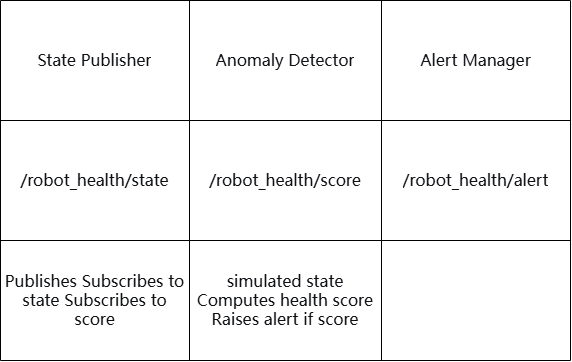

The diagram above was exported from draw.io. Its source (the exported page's mxGraphModel, read from the mxfile embedded in the PNG):
<mxGraphModel dx="1124" dy="579" grid="1" gridSize="10" guides="1" tooltips="1" connect="1" arrows="1" fold="1" page="1" pageScale="1" pageWidth="827" pageHeight="1169" math="0" shadow="0">
  <root>
    <mxCell id="0" />
    <mxCell id="1" parent="0" />
    <mxCell id="InGXjpz9OTIFcbqw5R3l-1" parent="1" style="shape=table;startSize=0;container=1;collapsible=0;childLayout=tableLayout;fixedHeader=1;" value="" vertex="1">
      <mxGeometry height="360" width="570" x="120" y="120" as="geometry" />
    </mxCell>
    <mxCell id="InGXjpz9OTIFcbqw5R3l-2" parent="InGXjpz9OTIFcbqw5R3l-1" style="shape=tableRow;horizontal=0;startSize=0;swimlaneHead=0;swimlaneBody=0;strokeColor=inherit;top=0;left=0;bottom=0;right=0;collapsible=0;dropTarget=0;fillColor=none;points=[[0,0.5],[1,0.5]];portConstraint=eastwest;fixedHeader=1;" value="" vertex="1">
      <mxGeometry height="120" width="570" as="geometry" />
    </mxCell>
    <mxCell id="InGXjpz9OTIFcbqw5R3l-3" parent="InGXjpz9OTIFcbqw5R3l-2" style="shape=partialRectangle;html=1;whiteSpace=wrap;connectable=0;strokeColor=inherit;overflow=hidden;fillColor=none;top=0;left=0;bottom=0;right=0;pointerEvents=1;" value="&lt;span style=&quot;color: rgb(15, 17, 21); font-family: quote-cjk-patch, Inter, system-ui, -apple-system, BlinkMacSystemFont, &amp;quot;Segoe UI&amp;quot;, Roboto, Oxygen, Ubuntu, Cantarell, &amp;quot;Open Sans&amp;quot;, &amp;quot;Helvetica Neue&amp;quot;, sans-serif; font-size: 16px; text-align: start; background-color: rgb(255, 255, 255);&quot;&gt;State Publisher&lt;/span&gt;" vertex="1">
      <mxGeometry height="120" width="189" as="geometry">
        <mxRectangle height="120" width="189" as="alternateBounds" />
      </mxGeometry>
    </mxCell>
    <mxCell id="InGXjpz9OTIFcbqw5R3l-4" parent="InGXjpz9OTIFcbqw5R3l-2" style="shape=partialRectangle;html=1;whiteSpace=wrap;connectable=0;strokeColor=inherit;overflow=hidden;fillColor=none;top=0;left=0;bottom=0;right=0;pointerEvents=1;" value="&lt;span style=&quot;color: rgb(15, 17, 21); font-family: quote-cjk-patch, Inter, system-ui, -apple-system, BlinkMacSystemFont, &amp;quot;Segoe UI&amp;quot;, Roboto, Oxygen, Ubuntu, Cantarell, &amp;quot;Open Sans&amp;quot;, &amp;quot;Helvetica Neue&amp;quot;, sans-serif; font-size: 16px; text-align: start; background-color: rgb(255, 255, 255);&quot;&gt;Anomaly Detector&lt;/span&gt;" vertex="1">
      <mxGeometry height="120" width="192" x="189" as="geometry">
        <mxRectangle height="120" width="192" as="alternateBounds" />
      </mxGeometry>
    </mxCell>
    <mxCell id="InGXjpz9OTIFcbqw5R3l-5" parent="InGXjpz9OTIFcbqw5R3l-2" style="shape=partialRectangle;html=1;whiteSpace=wrap;connectable=0;strokeColor=inherit;overflow=hidden;fillColor=none;top=0;left=0;bottom=0;right=0;pointerEvents=1;" value="&lt;span style=&quot;color: rgb(15, 17, 21); font-family: quote-cjk-patch, Inter, system-ui, -apple-system, BlinkMacSystemFont, &amp;quot;Segoe UI&amp;quot;, Roboto, Oxygen, Ubuntu, Cantarell, &amp;quot;Open Sans&amp;quot;, &amp;quot;Helvetica Neue&amp;quot;, sans-serif; font-size: 16px; text-align: start; background-color: rgb(255, 255, 255);&quot;&gt;Alert Manager&lt;/span&gt;" vertex="1">
      <mxGeometry height="120" width="189" x="381" as="geometry">
        <mxRectangle height="120" width="189" as="alternateBounds" />
      </mxGeometry>
    </mxCell>
    <mxCell id="InGXjpz9OTIFcbqw5R3l-6" parent="InGXjpz9OTIFcbqw5R3l-1" style="shape=tableRow;horizontal=0;startSize=0;swimlaneHead=0;swimlaneBody=0;strokeColor=inherit;top=0;left=0;bottom=0;right=0;collapsible=0;dropTarget=0;fillColor=none;points=[[0,0.5],[1,0.5]];portConstraint=eastwest;fixedHeader=1;" value="" vertex="1">
      <mxGeometry height="120" width="570" y="120" as="geometry" />
    </mxCell>
    <mxCell id="InGXjpz9OTIFcbqw5R3l-7" parent="InGXjpz9OTIFcbqw5R3l-6" style="shape=partialRectangle;html=1;whiteSpace=wrap;connectable=0;strokeColor=inherit;overflow=hidden;fillColor=none;top=0;left=0;bottom=0;right=0;pointerEvents=1;" value="&lt;span style=&quot;color: rgb(15, 17, 21); font-family: quote-cjk-patch, Inter, system-ui, -apple-system, BlinkMacSystemFont, &amp;quot;Segoe UI&amp;quot;, Roboto, Oxygen, Ubuntu, Cantarell, &amp;quot;Open Sans&amp;quot;, &amp;quot;Helvetica Neue&amp;quot;, sans-serif; font-size: 16px; text-align: start; background-color: rgb(255, 255, 255);&quot;&gt;/robot_health/state&lt;/span&gt;" vertex="1">
      <mxGeometry height="120" width="189" as="geometry">
        <mxRectangle height="120" width="189" as="alternateBounds" />
      </mxGeometry>
    </mxCell>
    <mxCell id="InGXjpz9OTIFcbqw5R3l-8" parent="InGXjpz9OTIFcbqw5R3l-6" style="shape=partialRectangle;html=1;whiteSpace=wrap;connectable=0;strokeColor=inherit;overflow=hidden;fillColor=none;top=0;left=0;bottom=0;right=0;pointerEvents=1;" value="&lt;span style=&quot;color: rgb(15, 17, 21); font-family: quote-cjk-patch, Inter, system-ui, -apple-system, BlinkMacSystemFont, &amp;quot;Segoe UI&amp;quot;, Roboto, Oxygen, Ubuntu, Cantarell, &amp;quot;Open Sans&amp;quot;, &amp;quot;Helvetica Neue&amp;quot;, sans-serif; font-size: 16px; text-align: start; background-color: rgb(255, 255, 255);&quot;&gt;/robot_health/score&lt;/span&gt;" vertex="1">
      <mxGeometry height="120" width="192" x="189" as="geometry">
        <mxRectangle height="120" width="192" as="alternateBounds" />
      </mxGeometry>
    </mxCell>
    <mxCell id="InGXjpz9OTIFcbqw5R3l-9" parent="InGXjpz9OTIFcbqw5R3l-6" style="shape=partialRectangle;html=1;whiteSpace=wrap;connectable=0;strokeColor=inherit;overflow=hidden;fillColor=none;top=0;left=0;bottom=0;right=0;pointerEvents=1;" value="&lt;span style=&quot;color: rgb(15, 17, 21); font-family: quote-cjk-patch, Inter, system-ui, -apple-system, BlinkMacSystemFont, &amp;quot;Segoe UI&amp;quot;, Roboto, Oxygen, Ubuntu, Cantarell, &amp;quot;Open Sans&amp;quot;, &amp;quot;Helvetica Neue&amp;quot;, sans-serif; font-size: 16px; text-align: start; background-color: rgb(255, 255, 255);&quot;&gt;/robot_health/alert&lt;/span&gt;" vertex="1">
      <mxGeometry height="120" width="189" x="381" as="geometry">
        <mxRectangle height="120" width="189" as="alternateBounds" />
      </mxGeometry>
    </mxCell>
    <mxCell id="InGXjpz9OTIFcbqw5R3l-10" parent="InGXjpz9OTIFcbqw5R3l-1" style="shape=tableRow;horizontal=0;startSize=0;swimlaneHead=0;swimlaneBody=0;strokeColor=inherit;top=0;left=0;bottom=0;right=0;collapsible=0;dropTarget=0;fillColor=none;points=[[0,0.5],[1,0.5]];portConstraint=eastwest;fixedHeader=1;" value="" vertex="1">
      <mxGeometry height="120" width="570" y="240" as="geometry" />
    </mxCell>
    <mxCell id="InGXjpz9OTIFcbqw5R3l-11" parent="InGXjpz9OTIFcbqw5R3l-10" style="shape=partialRectangle;html=1;whiteSpace=wrap;connectable=0;strokeColor=inherit;overflow=hidden;fillColor=none;top=0;left=0;bottom=0;right=0;pointerEvents=1;" value="&lt;span style=&quot;color: rgb(15, 17, 21); font-family: quote-cjk-patch, Inter, system-ui, -apple-system, BlinkMacSystemFont, &amp;quot;Segoe UI&amp;quot;, Roboto, Oxygen, Ubuntu, Cantarell, &amp;quot;Open Sans&amp;quot;, &amp;quot;Helvetica Neue&amp;quot;, sans-serif; font-size: 16px; text-align: start; background-color: rgb(255, 255, 255);&quot;&gt;Publishes Subscribes to state Subscribes to score&lt;/span&gt;" vertex="1">
      <mxGeometry height="120" width="189" as="geometry">
        <mxRectangle height="120" width="189" as="alternateBounds" />
      </mxGeometry>
    </mxCell>
    <mxCell id="InGXjpz9OTIFcbqw5R3l-12" parent="InGXjpz9OTIFcbqw5R3l-10" style="shape=partialRectangle;html=1;whiteSpace=wrap;connectable=0;strokeColor=inherit;overflow=hidden;fillColor=none;top=0;left=0;bottom=0;right=0;pointerEvents=1;" value="&lt;span style=&quot;color: rgb(15, 17, 21); font-family: quote-cjk-patch, Inter, system-ui, -apple-system, BlinkMacSystemFont, &amp;quot;Segoe UI&amp;quot;, Roboto, Oxygen, Ubuntu, Cantarell, &amp;quot;Open Sans&amp;quot;, &amp;quot;Helvetica Neue&amp;quot;, sans-serif; font-size: 16px; text-align: start; background-color: rgb(255, 255, 255);&quot;&gt;simulated state Computes health score Raises alert if score&lt;/span&gt;" vertex="1">
      <mxGeometry height="120" width="192" x="189" as="geometry">
        <mxRectangle height="120" width="192" as="alternateBounds" />
      </mxGeometry>
    </mxCell>
    <mxCell id="InGXjpz9OTIFcbqw5R3l-13" parent="InGXjpz9OTIFcbqw5R3l-10" style="shape=partialRectangle;html=1;whiteSpace=wrap;connectable=0;strokeColor=inherit;overflow=hidden;fillColor=none;top=0;left=0;bottom=0;right=0;pointerEvents=1;" value="" vertex="1">
      <mxGeometry height="120" width="189" x="381" as="geometry">
        <mxRectangle height="120" width="189" as="alternateBounds" />
      </mxGeometry>
    </mxCell>
  </root>
</mxGraphModel>